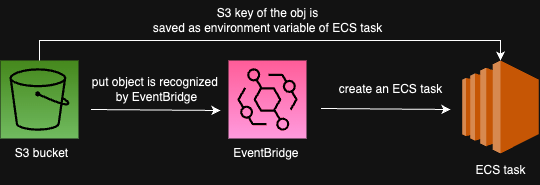

The diagram above was exported from draw.io. Its source (the exported page's mxGraphModel, read from the mxfile embedded in the PNG):
<mxGraphModel dx="1067" dy="722" grid="1" gridSize="10" guides="1" tooltips="1" connect="1" arrows="1" fold="1" page="1" pageScale="1" pageWidth="850" pageHeight="1100" math="0" shadow="0">
  <root>
    <mxCell id="0" />
    <mxCell id="1" parent="0" />
    <mxCell id="rkuPRPL1gwzIwJms8gRk-1" value="" style="sketch=0;points=[[0,0,0],[0.25,0,0],[0.5,0,0],[0.75,0,0],[1,0,0],[0,1,0],[0.25,1,0],[0.5,1,0],[0.75,1,0],[1,1,0],[0,0.25,0],[0,0.5,0],[0,0.75,0],[1,0.25,0],[1,0.5,0],[1,0.75,0]];outlineConnect=0;fontColor=#232F3E;gradientColor=#60A337;gradientDirection=north;fillColor=#277116;strokeColor=#ffffff;dashed=0;verticalLabelPosition=bottom;verticalAlign=top;align=center;html=1;fontSize=12;fontStyle=0;aspect=fixed;shape=mxgraph.aws4.resourceIcon;resIcon=mxgraph.aws4.s3;" vertex="1" parent="1">
      <mxGeometry x="500" y="270" width="78" height="78" as="geometry" />
    </mxCell>
    <mxCell id="rkuPRPL1gwzIwJms8gRk-2" value="" style="endArrow=classic;html=1;rounded=0;" edge="1" parent="1">
      <mxGeometry width="50" height="50" relative="1" as="geometry">
        <mxPoint x="590.5" y="319" as="sourcePoint" />
        <mxPoint x="720" y="320" as="targetPoint" />
      </mxGeometry>
    </mxCell>
    <mxCell id="rkuPRPL1gwzIwJms8gRk-3" value="put object is recognized&amp;nbsp;&lt;br&gt;by EventBridge" style="text;html=1;align=center;verticalAlign=middle;resizable=0;points=[];autosize=1;strokeColor=none;fillColor=none;" vertex="1" parent="1">
      <mxGeometry x="580.5" y="279" width="150" height="40" as="geometry" />
    </mxCell>
    <mxCell id="rkuPRPL1gwzIwJms8gRk-4" value="S3 bucket" style="text;html=1;align=center;verticalAlign=middle;resizable=0;points=[];autosize=1;strokeColor=none;fillColor=none;" vertex="1" parent="1">
      <mxGeometry x="500.5" y="348" width="80" height="30" as="geometry" />
    </mxCell>
    <mxCell id="rkuPRPL1gwzIwJms8gRk-5" value="" style="sketch=0;points=[[0,0,0],[0.25,0,0],[0.5,0,0],[0.75,0,0],[1,0,0],[0,1,0],[0.25,1,0],[0.5,1,0],[0.75,1,0],[1,1,0],[0,0.25,0],[0,0.5,0],[0,0.75,0],[1,0.25,0],[1,0.5,0],[1,0.75,0]];outlineConnect=0;fontColor=#232F3E;gradientColor=#FF4F8B;gradientDirection=north;fillColor=#BC1356;strokeColor=#ffffff;dashed=0;verticalLabelPosition=bottom;verticalAlign=top;align=center;html=1;fontSize=12;fontStyle=0;aspect=fixed;shape=mxgraph.aws4.resourceIcon;resIcon=mxgraph.aws4.eventbridge;" vertex="1" parent="1">
      <mxGeometry x="728" y="270" width="78" height="78" as="geometry" />
    </mxCell>
    <mxCell id="rkuPRPL1gwzIwJms8gRk-6" value="EventBridge&amp;nbsp;" style="text;html=1;align=center;verticalAlign=middle;resizable=0;points=[];autosize=1;strokeColor=none;fillColor=none;" vertex="1" parent="1">
      <mxGeometry x="722" y="348" width="90" height="30" as="geometry" />
    </mxCell>
    <mxCell id="rkuPRPL1gwzIwJms8gRk-7" value="" style="endArrow=classic;html=1;rounded=0;" edge="1" parent="1">
      <mxGeometry width="50" height="50" relative="1" as="geometry">
        <mxPoint x="820.5" y="318" as="sourcePoint" />
        <mxPoint x="950" y="319" as="targetPoint" />
      </mxGeometry>
    </mxCell>
    <mxCell id="rkuPRPL1gwzIwJms8gRk-8" value="" style="outlineConnect=0;dashed=0;verticalLabelPosition=bottom;verticalAlign=top;align=center;html=1;shape=mxgraph.aws3.ec2;fillColor=#F58534;gradientColor=none;" vertex="1" parent="1">
      <mxGeometry x="961.75" y="270" width="76.5" height="93" as="geometry" />
    </mxCell>
    <mxCell id="rkuPRPL1gwzIwJms8gRk-9" value="ECS task" style="text;html=1;align=center;verticalAlign=middle;resizable=0;points=[];autosize=1;strokeColor=none;fillColor=none;" vertex="1" parent="1">
      <mxGeometry x="965" y="365" width="70" height="30" as="geometry" />
    </mxCell>
    <mxCell id="rkuPRPL1gwzIwJms8gRk-10" value="create an ECS task" style="text;html=1;align=center;verticalAlign=middle;resizable=0;points=[];autosize=1;strokeColor=none;fillColor=none;" vertex="1" parent="1">
      <mxGeometry x="825" y="284" width="130" height="30" as="geometry" />
    </mxCell>
    <mxCell id="rkuPRPL1gwzIwJms8gRk-12" value="S3 key of the obj is &lt;br&gt;saved as environment variable of ECS task" style="text;html=1;align=center;verticalAlign=middle;resizable=0;points=[];autosize=1;strokeColor=none;fillColor=none;" vertex="1" parent="1">
      <mxGeometry x="642" y="210" width="250" height="40" as="geometry" />
    </mxCell>
    <mxCell id="rkuPRPL1gwzIwJms8gRk-15" value="" style="endArrow=classic;html=1;rounded=0;exitX=0.5;exitY=0;exitDx=0;exitDy=0;exitPerimeter=0;entryX=0.5;entryY=0;entryDx=0;entryDy=0;entryPerimeter=0;" edge="1" parent="1" source="rkuPRPL1gwzIwJms8gRk-1" target="rkuPRPL1gwzIwJms8gRk-8">
      <mxGeometry width="50" height="50" relative="1" as="geometry">
        <mxPoint x="700" y="430" as="sourcePoint" />
        <mxPoint x="750" y="380" as="targetPoint" />
        <Array as="points">
          <mxPoint x="539" y="250" />
          <mxPoint x="1000" y="250" />
        </Array>
      </mxGeometry>
    </mxCell>
  </root>
</mxGraphModel>